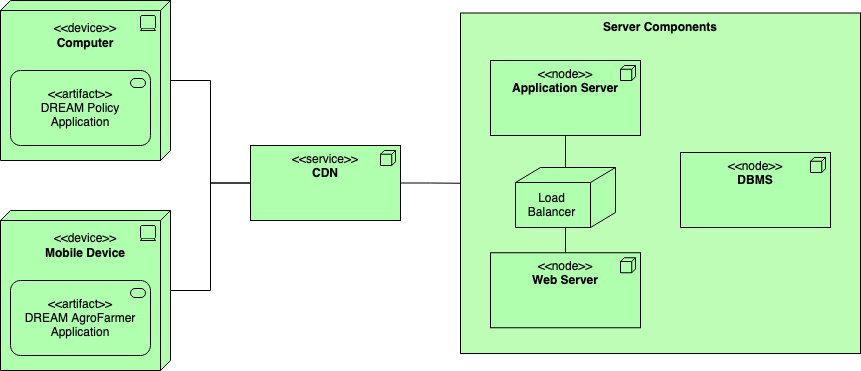

The diagram above was exported from draw.io. Its source (the exported page's mxGraphModel, read from the mxfile embedded in the PNG):
<mxGraphModel dx="493" dy="549" grid="1" gridSize="10" guides="1" tooltips="1" connect="1" arrows="1" fold="1" page="1" pageScale="1" pageWidth="1100" pageHeight="850" math="0" shadow="0">
  <root>
    <mxCell id="0" />
    <mxCell id="1" parent="0" />
    <mxCell id="XJ-CL_UuRvcDlBbl218x-18" value="&lt;b&gt;Server Components&lt;/b&gt;" style="rounded=0;whiteSpace=wrap;html=1;arcSize=2;fillColor=#BEFDB6;strokeColor=#000000;verticalAlign=top;" parent="1" vertex="1">
      <mxGeometry x="570" y="32.5" width="400" height="340.5" as="geometry" />
    </mxCell>
    <mxCell id="XJ-CL_UuRvcDlBbl218x-8" value="&lt;div&gt;&lt;br&gt;&lt;/div&gt;&lt;div&gt;&amp;lt;&amp;lt;device&amp;gt;&amp;gt;&lt;/div&gt;&lt;div&gt;&lt;b&gt;Computer&lt;/b&gt;&lt;br&gt;&lt;/div&gt;" style="html=1;outlineConnect=0;whiteSpace=wrap;fillColor=#AFFFAF;shape=mxgraph.archimate3.tech;techType=device;verticalAlign=top;" parent="1" vertex="1">
      <mxGeometry x="110" y="20" width="170" height="160" as="geometry" />
    </mxCell>
    <mxCell id="XJ-CL_UuRvcDlBbl218x-31" style="edgeStyle=orthogonalEdgeStyle;rounded=0;orthogonalLoop=1;jettySize=auto;html=1;exitX=0.5;exitY=1;exitDx=0;exitDy=0;exitPerimeter=0;endArrow=none;endFill=0;" parent="1" source="XJ-CL_UuRvcDlBbl218x-10" target="XJ-CL_UuRvcDlBbl218x-28" edge="1">
      <mxGeometry relative="1" as="geometry" />
    </mxCell>
    <mxCell id="XJ-CL_UuRvcDlBbl218x-10" value="&lt;div&gt;&amp;lt;&amp;lt;node&amp;gt;&amp;gt; &lt;br&gt;&lt;/div&gt;&lt;div&gt;&lt;b&gt;Application Server&lt;/b&gt;&lt;/div&gt;" style="html=1;outlineConnect=0;whiteSpace=wrap;fillColor=#AFFFAF;shape=mxgraph.archimate3.application;appType=node;archiType=square;verticalAlign=top;" parent="1" vertex="1">
      <mxGeometry x="600" y="80" width="150" height="75" as="geometry" />
    </mxCell>
    <mxCell id="XJ-CL_UuRvcDlBbl218x-11" value="&lt;div&gt;&amp;lt;&amp;lt;node&amp;gt;&amp;gt;&lt;/div&gt;&lt;div&gt;&lt;b&gt;DBMS&lt;/b&gt;&lt;br&gt;&lt;/div&gt;" style="html=1;outlineConnect=0;whiteSpace=wrap;fillColor=#AFFFAF;shape=mxgraph.archimate3.application;appType=node;archiType=square;verticalAlign=top;" parent="1" vertex="1">
      <mxGeometry x="790" y="172" width="150" height="75" as="geometry" />
    </mxCell>
    <mxCell id="XJ-CL_UuRvcDlBbl218x-13" value="&lt;div&gt;&lt;br&gt;&lt;/div&gt;&lt;div&gt;&amp;lt;&amp;lt;device&amp;gt;&amp;gt;&lt;/div&gt;&lt;div&gt;&lt;b&gt;Mobile Device&lt;/b&gt;&lt;br&gt;&lt;/div&gt;" style="html=1;outlineConnect=0;whiteSpace=wrap;fillColor=#AFFFAF;shape=mxgraph.archimate3.tech;techType=device;verticalAlign=top;" parent="1" vertex="1">
      <mxGeometry x="110" y="230" width="170" height="160" as="geometry" />
    </mxCell>
    <mxCell id="XJ-CL_UuRvcDlBbl218x-14" value="&lt;div&gt;&amp;lt;&amp;lt;artifact&amp;gt;&amp;gt;&lt;/div&gt;&lt;div&gt;DREAM Policy Application&lt;br&gt;&lt;/div&gt;" style="html=1;outlineConnect=0;whiteSpace=wrap;fillColor=#AFFFAF;shape=mxgraph.archimate3.application;appType=serv;archiType=rounded" parent="1" vertex="1">
      <mxGeometry x="120" y="90" width="140" height="75" as="geometry" />
    </mxCell>
    <mxCell id="XJ-CL_UuRvcDlBbl218x-15" value="&lt;div&gt;&amp;lt;&amp;lt;artifact&amp;gt;&amp;gt;&lt;/div&gt;&lt;div&gt;DREAM AgroFarmer Application&lt;br&gt;&lt;/div&gt;" style="html=1;outlineConnect=0;whiteSpace=wrap;fillColor=#AFFFAF;shape=mxgraph.archimate3.application;appType=serv;archiType=rounded" parent="1" vertex="1">
      <mxGeometry x="120" y="300" width="140" height="75" as="geometry" />
    </mxCell>
    <mxCell id="XJ-CL_UuRvcDlBbl218x-22" style="edgeStyle=orthogonalEdgeStyle;rounded=0;orthogonalLoop=1;jettySize=auto;html=1;exitX=1;exitY=0.5;exitDx=0;exitDy=0;exitPerimeter=0;entryX=0;entryY=0.5;entryDx=0;entryDy=0;endArrow=none;endFill=0;" parent="1" source="XJ-CL_UuRvcDlBbl218x-16" target="XJ-CL_UuRvcDlBbl218x-18" edge="1">
      <mxGeometry relative="1" as="geometry" />
    </mxCell>
    <mxCell id="XJ-CL_UuRvcDlBbl218x-23" style="edgeStyle=orthogonalEdgeStyle;rounded=0;orthogonalLoop=1;jettySize=auto;html=1;exitX=0;exitY=0.5;exitDx=0;exitDy=0;exitPerimeter=0;entryX=1;entryY=0.5;entryDx=0;entryDy=0;entryPerimeter=0;endArrow=none;endFill=0;" parent="1" source="XJ-CL_UuRvcDlBbl218x-16" target="XJ-CL_UuRvcDlBbl218x-8" edge="1">
      <mxGeometry relative="1" as="geometry" />
    </mxCell>
    <mxCell id="XJ-CL_UuRvcDlBbl218x-24" style="edgeStyle=orthogonalEdgeStyle;rounded=0;orthogonalLoop=1;jettySize=auto;html=1;exitX=0;exitY=0.5;exitDx=0;exitDy=0;exitPerimeter=0;endArrow=none;endFill=0;" parent="1" source="XJ-CL_UuRvcDlBbl218x-16" target="XJ-CL_UuRvcDlBbl218x-13" edge="1">
      <mxGeometry relative="1" as="geometry" />
    </mxCell>
    <mxCell id="XJ-CL_UuRvcDlBbl218x-16" value="&lt;div&gt;&amp;lt;&amp;lt;service&amp;gt;&amp;gt;&lt;/div&gt;&lt;div&gt;&lt;b&gt;CDN&lt;/b&gt;&lt;br&gt;&lt;/div&gt;" style="html=1;outlineConnect=0;whiteSpace=wrap;fillColor=#AFFFAF;shape=mxgraph.archimate3.application;appType=node;archiType=square;verticalAlign=top;" parent="1" vertex="1">
      <mxGeometry x="360" y="165" width="150" height="75" as="geometry" />
    </mxCell>
    <mxCell id="XJ-CL_UuRvcDlBbl218x-21" value="&lt;div&gt;&amp;lt;&amp;lt;node&amp;gt;&amp;gt;&lt;/div&gt;&lt;div&gt;&lt;b&gt;Web Server&lt;/b&gt;&lt;br&gt;&lt;/div&gt;" style="html=1;outlineConnect=0;whiteSpace=wrap;fillColor=#AFFFAF;shape=mxgraph.archimate3.application;appType=node;archiType=square;verticalAlign=top;" parent="1" vertex="1">
      <mxGeometry x="600" y="272.25" width="150" height="75" as="geometry" />
    </mxCell>
    <mxCell id="XJ-CL_UuRvcDlBbl218x-32" style="edgeStyle=orthogonalEdgeStyle;rounded=0;orthogonalLoop=1;jettySize=auto;html=1;exitX=0.5;exitY=1;exitDx=0;exitDy=0;exitPerimeter=0;endArrow=none;endFill=0;" parent="1" source="XJ-CL_UuRvcDlBbl218x-28" target="XJ-CL_UuRvcDlBbl218x-21" edge="1">
      <mxGeometry relative="1" as="geometry" />
    </mxCell>
    <mxCell id="XJ-CL_UuRvcDlBbl218x-28" value="" style="html=1;outlineConnect=0;whiteSpace=wrap;fillColor=#AFFFAF;shape=mxgraph.archimate3.node;rounded=0;strokeColor=#000000;verticalAlign=bottom;align=left;" parent="1" vertex="1">
      <mxGeometry x="625" y="187" width="100" height="60" as="geometry" />
    </mxCell>
    <mxCell id="XJ-CL_UuRvcDlBbl218x-29" value="&lt;div&gt;Load&lt;/div&gt;&lt;div&gt;Balancer&lt;/div&gt;" style="text;html=1;align=center;verticalAlign=middle;resizable=0;points=[];autosize=1;strokeColor=none;fillColor=none;" parent="1" vertex="1">
      <mxGeometry x="631" y="210" width="60" height="30" as="geometry" />
    </mxCell>
  </root>
</mxGraphModel>